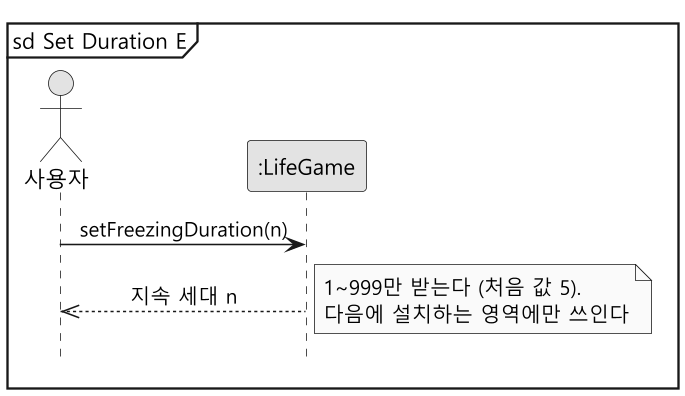

The diagram above was rendered by PlantUML. Its source (embedded in the PNG):
@startuml ssd-set-duration
skinparam monochrome true
skinparam dpi 150
skinparam shadowing false
skinparam defaultFontName "Malgun Gothic"
skinparam sequenceMessageAlign center
hide footbox
mainframe sd Set Duration E

actor "사용자" as User
participant ":LifeGame" as System

User -> System : setFreezingDuration(n)
System -->> User : 지속 세대 n
note right : 1~999만 받는다 (처음 값 5).\n다음에 설치하는 영역에만 쓰인다
@enduml